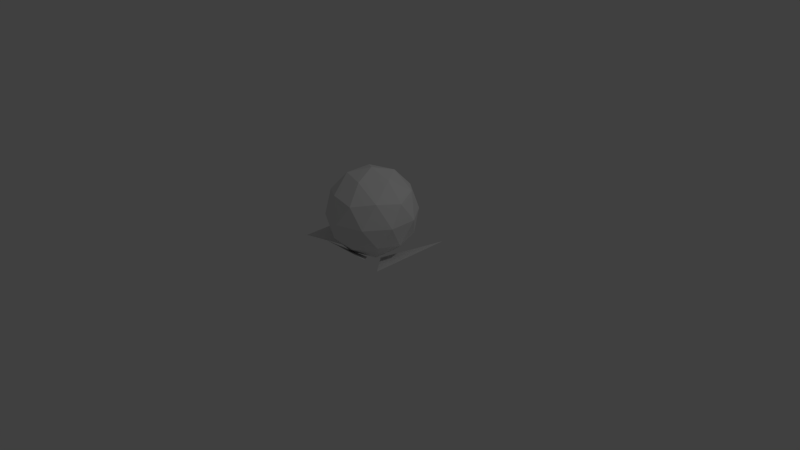 # Source: test.blend  (saved by Blender 2.72.0; exported with 4.5.12 LTS)
import bpy
from mathutils import Matrix  # noqa: F401  (used for matrix-valued properties, if any)

bpy.ops.wm.read_factory_settings(use_empty=True)
scene = bpy.context.scene
scene.name = 'Scene'

# ---- collections
col_collection_1 = bpy.data.collections.new('Collection 1'); scene.collection.children.link(col_collection_1)

# ---- world
world_world = bpy.data.worlds.new('World'); scene.world = world_world
world_world.color = (0.05088, 0.05088, 0.05088)
world_world.use_sun_shadow = False
world_world.sun_shadow_jitter_overblur = 0.0
world_world.cycles.sampling_method = 'MANUAL'
world_world.cycles.sample_map_resolution = 256

# ---- cameras
cam_camera = bpy.data.cameras.new('Camera')
cam_camera.clip_end = 100.0
cam_camera.lens = 35.0
cam_camera.sensor_width = 32.0
cam_camera.sensor_height = 18.0
cam_camera.ortho_scale = 7.314
cam_camera.dof.focus_distance = 0.0
cam_camera.dof.aperture_fstop = 128.0

# ---- lights
light_lamp = bpy.data.lights.new('Lamp', 'POINT')
light_lamp.transmission_factor = 0.0
light_lamp.cutoff_distance = 30.0
light_lamp.energy = 100.0
light_lamp.shadow_buffer_clip_start = 1.001
light_lamp.shadow_soft_size = 0.1
light_lamp.shadow_maximum_resolution = 0.006
light_lamp.use_absolute_resolution = True
light_lamp.cycles.use_multiple_importance_sampling = False

# ---- meshes
me_icosphere = bpy.data.meshes.new('Icosphere')
me_icosphere.from_pydata([(-5.806e-10, 2.032e-09, 0.02779), (0.4276, -0.3107, 0.3544), (-0.1633, -0.5026, 0.3544), (-0.5285, 2.032e-09, 0.3544), (-0.1633, 0.5026, 0.3544), (0.4276, 0.3107, 0.3544), (0.1633, -0.5026, 0.883), (-0.4276, -0.3107, 0.883), (-0.4276, 0.3107, 0.883), (0.1633, 0.5026, 0.883), (0.5285, 2.032e-09, 0.883), (-5.806e-10, 2.032e-09, 1.21), (-0.096, -0.2954, 0.116), (0.2513, -0.1826, 0.116), (0.1553, -0.478, 0.308), (0.5026, 2.032e-09, 0.308), (0.2513, 0.1826, 0.116), (-0.3107, 2.032e-09, 0.116), (-0.4067, -0.2954, 0.308), (-0.096, 0.2954, 0.116), (-0.4067, 0.2954, 0.308), (0.1553, 0.478, 0.308), (0.562, -0.1826, 0.6187), (0.562, 0.1826, 0.6187), (-5.806e-10, -0.5909, 0.6187), (0.3473, -0.478, 0.6187), (-0.562, -0.1826, 0.6187), (-0.3473, -0.478, 0.6187), (-0.3473, 0.478, 0.6187), (-0.562, 0.1826, 0.6187), (0.3473, 0.478, 0.6187), (-5.806e-10, 0.5909, 0.6187), (0.4067, -0.2954, 0.9293), (-0.1553, -0.478, 0.9293), (-0.5026, 2.032e-09, 0.9293), (-0.1553, 0.478, 0.9293), (0.4067, 0.2954, 0.9293), (0.096, -0.2954, 1.121), (0.3107, 2.032e-09, 1.121), (-0.2513, -0.1826, 1.121), (-0.2513, 0.1826, 1.121), (0.096, 0.2954, 1.121)], [], [(0, 13, 12), (1, 13, 15), (0, 12, 17), (0, 17, 19), (0, 19, 16), (1, 15, 22), (2, 14, 24), (3, 18, 26), (4, 20, 28), (5, 21, 30), (1, 22, 25), (2, 24, 27), (3, 26, 29), (4, 28, 31), (5, 30, 23), (6, 32, 37), (7, 33, 39), (8, 34, 40), (9, 35, 41), (10, 36, 38), (12, 14, 2), (12, 13, 14), (13, 1, 14), (15, 16, 5), (15, 13, 16), (13, 0, 16), (17, 18, 3), (17, 12, 18), (12, 2, 18), (19, 20, 4), (19, 17, 20), (17, 3, 20), (16, 21, 5), (16, 19, 21), (19, 4, 21), (22, 23, 10), (22, 15, 23), (15, 5, 23), (24, 25, 6), (24, 14, 25), (14, 1, 25), (26, 27, 7), (26, 18, 27), (18, 2, 27), (28, 29, 8), (28, 20, 29), (20, 3, 29), (30, 31, 9), (30, 21, 31), (21, 4, 31), (25, 32, 6), (25, 22, 32), (22, 10, 32), (27, 33, 7), (27, 24, 33), (24, 6, 33), (29, 34, 8), (29, 26, 34), (26, 7, 34), (31, 35, 9), (31, 28, 35), (28, 8, 35), (23, 36, 10), (23, 30, 36), (30, 9, 36), (37, 38, 11), (37, 32, 38), (32, 10, 38), (39, 37, 11), (39, 33, 37), (33, 6, 37), (40, 39, 11), (40, 34, 39), (34, 7, 39), (41, 40, 11), (41, 35, 40), (35, 8, 40), (38, 41, 11), (38, 36, 41), (36, 9, 41)])
me_icosphere.use_remesh_preserve_volume = False
me_icosphere.use_remesh_preserve_attributes = False
me_icosphere.use_mirror_vertex_groups = False
me_icosphere.update()
me_plane = bpy.data.meshes.new('Plane')
me_plane.from_pydata([(0.6896, 0.556, 0.2402), (0.1331, -0.0005885, 0.0), (0.6896, -0.5571, 0.2402), (-0.6491, -0.5571, 0.2402), (-0.09257, -0.0005886, 1.74e-15), (-0.6491, 0.556, 0.2402), (0.363, -0.4717, 0.2402), (0.0004974, -0.1092, 3.08e-16), (-0.362, -0.4717, 0.2402)], [], [(1, 2, 0), (4, 5, 3), (7, 8, 6)])
me_plane.use_remesh_preserve_volume = False
me_plane.use_remesh_preserve_attributes = False
me_plane.use_mirror_vertex_groups = False
me_plane.update()

# ---- objects
ob_icosphere = bpy.data.objects.new('Icosphere', me_icosphere)
ob_plane = bpy.data.objects.new('Plane', me_plane)
ob_lamp = bpy.data.objects.new('Lamp', light_lamp)
ob_camera = bpy.data.objects.new('Camera', cam_camera)

# ---- transforms, parenting, visibility, modifiers, constraints
ob_icosphere.location = (0.0, 0.0, 0.0)
ob_icosphere.lineart.crease_threshold = 0.0
ob_plane.location = (0.0, 0.0, 0.0)
ob_plane.lineart.crease_threshold = 0.0
ob_lamp.location = (4.076, 1.005, 5.904)
ob_lamp.rotation_euler = (0.6503, 0.05522, 1.866)
ob_lamp.lock_rotations_4d = False
ob_lamp.empty_display_type = 'ARROWS'
ob_lamp.color = (0.0, 0.0, 0.0, 0.0)
ob_lamp.lineart.crease_threshold = 0.0
ob_camera.location = (7.481, -6.508, 5.344)
ob_camera.rotation_euler = (1.109, 0.01082, 0.8149)
ob_camera.lock_rotations_4d = False
ob_camera.empty_display_type = 'ARROWS'
ob_camera.color = (0.0, 0.0, 0.0, 0.0)
ob_camera.display_type = 'WIRE'
ob_camera.lineart.crease_threshold = 0.0

# ---- collection membership
col_collection_1.objects.link(ob_icosphere)
col_collection_1.objects.link(ob_plane)
col_collection_1.objects.link(ob_lamp)
col_collection_1.objects.link(ob_camera)

# ---- scene / render settings (as saved in the file)
scene.camera = ob_camera
scene.frame_start = 1; scene.frame_end = 250; scene.frame_set(1)
scene.render.engine = 'BLENDER_EEVEE_NEXT'
scene.render.resolution_percentage = 50
scene.render.dither_intensity = 0.0
scene.cycles.use_denoising = False
scene.cycles.samples = 10
scene.cycles.sampling_pattern = 'TABULATED_SOBOL'
scene.cycles.light_sampling_threshold = 0.0
scene.cycles.use_adaptive_sampling = False
scene.cycles.use_light_tree = False
scene.cycles.blur_glossy = 0.0
scene.cycles.pixel_filter_type = 'GAUSSIAN'
scene.cycles.sample_clamp_indirect = 0.0
scene.view_settings.view_transform = 'Standard'
bpy.context.view_layer.update()
